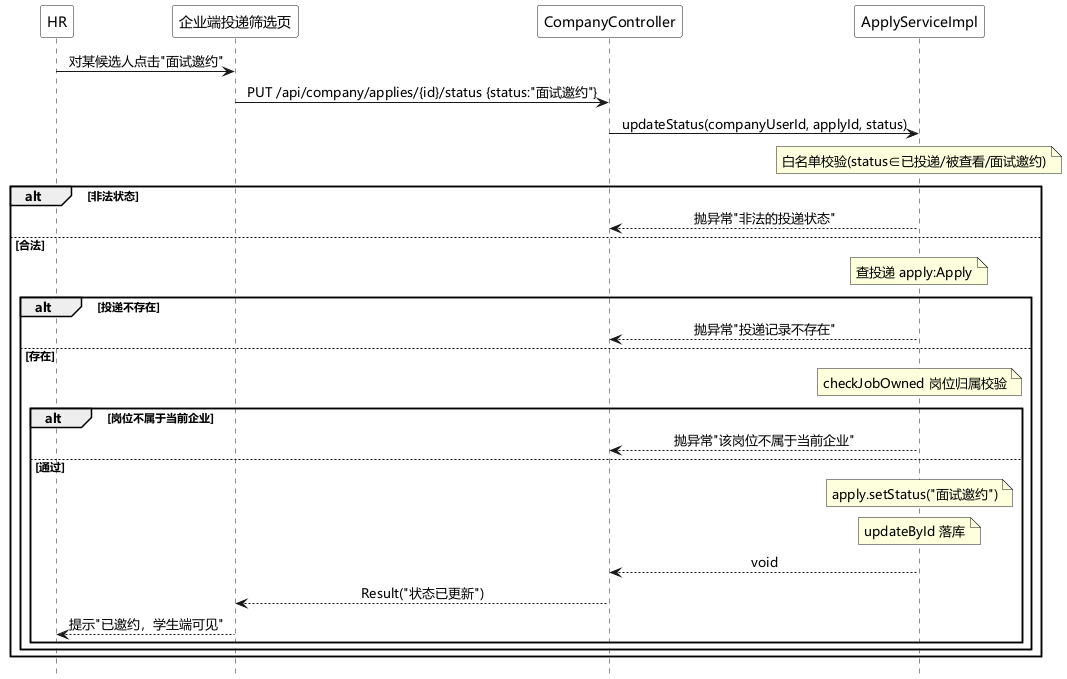

The diagram above was rendered by PlantUML. Its source (embedded in the PNG):
@startuml 企业发起面试邀约时序图
skinparam defaultFontName "Microsoft YaHei"
hide footbox
<style>
participant {
  FontColor white
  BorderColor white
  BackgroundColor white
}
sequenceDiagram {
  FontColor black
}
</style>
skinparam sequenceMessageAlign center
participant "HR" as hr
participant "企业端投递筛选页" as web
participant "CompanyController" as ctl
participant "ApplyServiceImpl" as svc
hr -> web : 对某候选人点击"面试邀约"
web -> ctl : PUT /api/company/applies/{id}/status {status:"面试邀约"}
ctl -> svc : updateStatus(companyUserId, applyId, status)
note over svc
  白名单校验(status∈已投递/被查看/面试邀约)
end note
alt 非法状态
  svc --> ctl : 抛异常"非法的投递状态"
else 合法
  note over svc
    查投递 apply:Apply
  end note
  alt 投递不存在
    svc --> ctl : 抛异常"投递记录不存在"
  else 存在
    note over svc
      checkJobOwned 岗位归属校验
    end note
    alt 岗位不属于当前企业
      svc --> ctl : 抛异常"该岗位不属于当前企业"
    else 通过
      note over svc
        apply.setStatus("面试邀约")
      end note
      note over svc
        updateById 落库
      end note
      svc --> ctl : void
      ctl --> web : Result("状态已更新")
      web --> hr : 提示"已邀约，学生端可见"
    end
  end
end

@enduml